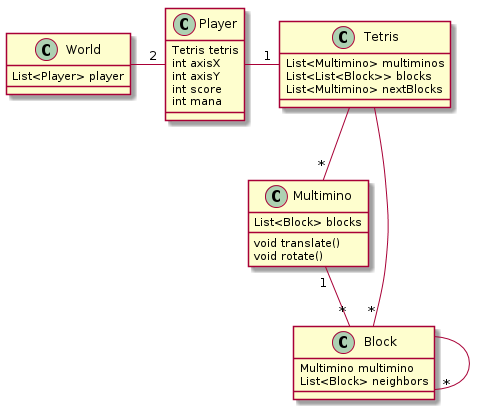

The diagram above was rendered by PlantUML. Its source (embedded in the PNG):
@startuml

class World {
  List<Player> player
}

class Player{
  Tetris tetris
  int axisX
  int axisY
  int score
  int mana
}

class Tetris {
  List<Multimino> multiminos
  List<List<Block>> blocks
  List<Multimino> nextBlocks
}

class Multimino{
  List<Block> blocks
  void translate()
  void rotate()
}

class Block{
  Multimino multimino
  List<Block> neighbors
}


Multimino "1" -- "*" Block
Tetris -- "*" Multimino
Tetris -- "*" Block
Block -- "*" Block
World - "2" Player
Player - "1" Tetris

@enduml